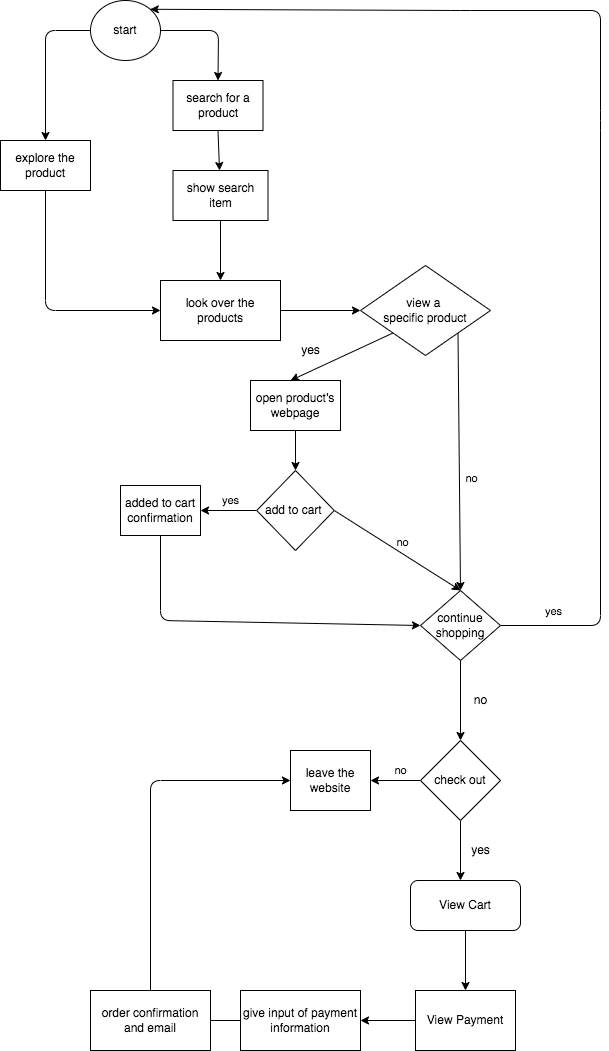

The diagram above was exported from draw.io. Its source (the exported page's mxGraphModel, read from the mxfile embedded in the PNG):
<mxGraphModel dx="1000" dy="398" grid="1" gridSize="10" guides="1" tooltips="1" connect="1" arrows="1" fold="1" page="1" pageScale="1" pageWidth="850" pageHeight="1100" math="0" shadow="0">
  <root>
    <mxCell id="0" />
    <mxCell id="1" parent="0" />
    <mxCell id="43" style="edgeStyle=none;html=1;exitX=0.5;exitY=1;exitDx=0;exitDy=0;entryX=0.5;entryY=0;entryDx=0;entryDy=0;" parent="1" source="2" edge="1">
      <mxGeometry relative="1" as="geometry">
        <mxPoint x="325" y="10" as="targetPoint" />
      </mxGeometry>
    </mxCell>
    <mxCell id="2" value="start" style="ellipse;whiteSpace=wrap;html=1;" parent="1" vertex="1">
      <mxGeometry x="280" width="70" height="60" as="geometry" />
    </mxCell>
    <mxCell id="6" value="" style="endArrow=classic;html=1;exitX=0;exitY=0.5;exitDx=0;exitDy=0;entryX=0.5;entryY=0;entryDx=0;entryDy=0;" parent="1" source="2" target="9" edge="1">
      <mxGeometry width="50" height="50" relative="1" as="geometry">
        <mxPoint x="270" y="35" as="sourcePoint" />
        <mxPoint x="410" y="115" as="targetPoint" />
        <Array as="points">
          <mxPoint x="235" y="30" />
        </Array>
      </mxGeometry>
    </mxCell>
    <mxCell id="7" value="" style="endArrow=classic;html=1;exitX=1;exitY=0.5;exitDx=0;exitDy=0;entryX=0.5;entryY=0;entryDx=0;entryDy=0;" parent="1" source="2" target="8" edge="1">
      <mxGeometry width="50" height="50" relative="1" as="geometry">
        <mxPoint x="380" y="35" as="sourcePoint" />
        <mxPoint x="390" y="90" as="targetPoint" />
        <Array as="points">
          <mxPoint x="408" y="30" />
        </Array>
      </mxGeometry>
    </mxCell>
    <mxCell id="11" style="edgeStyle=none;html=1;exitX=0.5;exitY=1;exitDx=0;exitDy=0;" parent="1" source="8" target="12" edge="1">
      <mxGeometry relative="1" as="geometry">
        <mxPoint x="235" y="180" as="targetPoint" />
      </mxGeometry>
    </mxCell>
    <mxCell id="8" value="search for a product" style="rounded=0;whiteSpace=wrap;html=1;" parent="1" vertex="1">
      <mxGeometry x="362.5" y="80" width="90" height="50" as="geometry" />
    </mxCell>
    <mxCell id="14" style="edgeStyle=none;html=1;exitX=0.5;exitY=1;exitDx=0;exitDy=0;" parent="1" source="9" target="15" edge="1">
      <mxGeometry relative="1" as="geometry">
        <mxPoint x="385" y="280" as="targetPoint" />
        <Array as="points">
          <mxPoint x="235" y="310" />
        </Array>
      </mxGeometry>
    </mxCell>
    <mxCell id="9" value="&lt;span&gt;explore the product&lt;/span&gt;" style="rounded=0;whiteSpace=wrap;html=1;" parent="1" vertex="1">
      <mxGeometry x="190" y="140" width="90" height="50" as="geometry" />
    </mxCell>
    <mxCell id="13" style="edgeStyle=none;html=1;exitX=0.5;exitY=1;exitDx=0;exitDy=0;entryX=0.5;entryY=0;entryDx=0;entryDy=0;" parent="1" source="12" target="15" edge="1">
      <mxGeometry relative="1" as="geometry">
        <mxPoint x="320" y="300" as="targetPoint" />
        <Array as="points" />
      </mxGeometry>
    </mxCell>
    <mxCell id="12" value="show search item" style="rounded=0;whiteSpace=wrap;html=1;" parent="1" vertex="1">
      <mxGeometry x="362.5" y="170" width="95" height="50" as="geometry" />
    </mxCell>
    <mxCell id="16" style="edgeStyle=none;html=1;exitX=1;exitY=0.5;exitDx=0;exitDy=0;" parent="1" source="15" target="17" edge="1">
      <mxGeometry relative="1" as="geometry">
        <mxPoint x="490" y="310" as="targetPoint" />
      </mxGeometry>
    </mxCell>
    <mxCell id="15" value="look over the products" style="rounded=0;whiteSpace=wrap;html=1;" parent="1" vertex="1">
      <mxGeometry x="350" y="280" width="120" height="60" as="geometry" />
    </mxCell>
    <mxCell id="18" style="edgeStyle=none;html=1;exitX=0;exitY=1;exitDx=0;exitDy=0;" parent="1" source="17" edge="1">
      <mxGeometry relative="1" as="geometry">
        <mxPoint x="480" y="380" as="targetPoint" />
      </mxGeometry>
    </mxCell>
    <mxCell id="20" value="" style="edgeStyle=none;html=1;exitX=1;exitY=1;exitDx=0;exitDy=0;entryX=0.5;entryY=0;entryDx=0;entryDy=0;" parent="1" source="17" target="26" edge="1">
      <mxGeometry relative="1" as="geometry">
        <mxPoint x="660" y="380" as="targetPoint" />
      </mxGeometry>
    </mxCell>
    <mxCell id="23" value="no&lt;br&gt;" style="edgeLabel;html=1;align=center;verticalAlign=middle;resizable=0;points=[];" parent="20" vertex="1" connectable="0">
      <mxGeometry x="0.2278" y="-2" relative="1" as="geometry">
        <mxPoint x="13" y="-13" as="offset" />
      </mxGeometry>
    </mxCell>
    <mxCell id="17" value="view a &lt;br&gt;specific product" style="rhombus;whiteSpace=wrap;html=1;" parent="1" vertex="1">
      <mxGeometry x="550" y="265" width="130" height="90" as="geometry" />
    </mxCell>
    <mxCell id="19" value="yes&lt;br&gt;" style="text;html=1;align=center;verticalAlign=middle;resizable=0;points=[];autosize=1;strokeColor=none;fillColor=none;" parent="1" vertex="1">
      <mxGeometry x="485" y="340" width="30" height="20" as="geometry" />
    </mxCell>
    <mxCell id="31" style="edgeStyle=none;html=1;exitX=0.5;exitY=1;exitDx=0;exitDy=0;" parent="1" source="24" target="32" edge="1">
      <mxGeometry relative="1" as="geometry">
        <mxPoint x="485" y="470" as="targetPoint" />
      </mxGeometry>
    </mxCell>
    <mxCell id="24" value="open product’s webpage" style="rounded=0;whiteSpace=wrap;html=1;" parent="1" vertex="1">
      <mxGeometry x="440" y="380" width="90" height="50" as="geometry" />
    </mxCell>
    <mxCell id="45" style="edgeStyle=none;html=1;exitX=1;exitY=0.5;exitDx=0;exitDy=0;entryX=1;entryY=0;entryDx=0;entryDy=0;" parent="1" source="26" edge="1" target="2">
      <mxGeometry relative="1" as="geometry">
        <mxPoint x="360" y="10" as="targetPoint" />
        <Array as="points">
          <mxPoint x="790" y="625" />
          <mxPoint x="790" y="120" />
          <mxPoint x="790" y="10" />
          <mxPoint x="650" y="10" />
        </Array>
      </mxGeometry>
    </mxCell>
    <mxCell id="46" value="yes" style="edgeLabel;html=1;align=center;verticalAlign=middle;resizable=0;points=[];" parent="45" vertex="1" connectable="0">
      <mxGeometry x="-0.9113" relative="1" as="geometry">
        <mxPoint y="-15" as="offset" />
      </mxGeometry>
    </mxCell>
    <mxCell id="47" style="edgeStyle=none;html=1;exitX=0.5;exitY=1;exitDx=0;exitDy=0;entryX=0.5;entryY=0;entryDx=0;entryDy=0;" parent="1" source="26" target="49" edge="1">
      <mxGeometry relative="1" as="geometry">
        <mxPoint x="650" y="740" as="targetPoint" />
      </mxGeometry>
    </mxCell>
    <mxCell id="26" value="continue shopping" style="rhombus;whiteSpace=wrap;html=1;" parent="1" vertex="1">
      <mxGeometry x="610" y="590" width="80" height="70" as="geometry" />
    </mxCell>
    <mxCell id="33" value="yes" style="edgeStyle=none;html=1;exitX=0;exitY=0.5;exitDx=0;exitDy=0;" parent="1" source="32" edge="1">
      <mxGeometry x="-0.0667" y="-10" relative="1" as="geometry">
        <mxPoint x="390" y="510" as="targetPoint" />
        <mxPoint as="offset" />
      </mxGeometry>
    </mxCell>
    <mxCell id="35" value="no" style="edgeStyle=none;html=1;exitX=1;exitY=0.5;exitDx=0;exitDy=0;entryX=0.5;entryY=0;entryDx=0;entryDy=0;" parent="1" source="32" target="26" edge="1">
      <mxGeometry x="-0.0006" y="10" relative="1" as="geometry">
        <mxPoint x="630" y="570" as="targetPoint" />
        <Array as="points" />
        <mxPoint as="offset" />
      </mxGeometry>
    </mxCell>
    <mxCell id="32" value="add to cart&amp;nbsp;" style="rhombus;whiteSpace=wrap;html=1;" parent="1" vertex="1">
      <mxGeometry x="446.25" y="470" width="77.5" height="80" as="geometry" />
    </mxCell>
    <mxCell id="36" style="edgeStyle=none;html=1;exitX=0.5;exitY=1;exitDx=0;exitDy=0;entryX=0;entryY=0.5;entryDx=0;entryDy=0;" parent="1" source="34" target="26" edge="1">
      <mxGeometry relative="1" as="geometry">
        <mxPoint x="590" y="620" as="targetPoint" />
        <Array as="points">
          <mxPoint x="350" y="620" />
        </Array>
      </mxGeometry>
    </mxCell>
    <mxCell id="34" value="added to cart confirmation" style="rounded=0;whiteSpace=wrap;html=1;" parent="1" vertex="1">
      <mxGeometry x="310" y="485" width="80" height="50" as="geometry" />
    </mxCell>
    <mxCell id="48" value="no" style="text;html=1;align=center;verticalAlign=middle;resizable=0;points=[];autosize=1;strokeColor=none;fillColor=none;" parent="1" vertex="1">
      <mxGeometry x="655" y="690" width="30" height="20" as="geometry" />
    </mxCell>
    <mxCell id="50" value="no&lt;br&gt;" style="edgeStyle=none;html=1;exitX=0;exitY=0.5;exitDx=0;exitDy=0;" parent="1" source="49" target="51" edge="1">
      <mxGeometry x="-0.2" y="-10" relative="1" as="geometry">
        <mxPoint x="540" y="780" as="targetPoint" />
        <mxPoint as="offset" />
      </mxGeometry>
    </mxCell>
    <mxCell id="52" style="edgeStyle=none;html=1;exitX=0.5;exitY=1;exitDx=0;exitDy=0;" parent="1" source="49" edge="1">
      <mxGeometry relative="1" as="geometry">
        <mxPoint x="650" y="880" as="targetPoint" />
      </mxGeometry>
    </mxCell>
    <mxCell id="49" value="check out" style="rhombus;whiteSpace=wrap;html=1;" parent="1" vertex="1">
      <mxGeometry x="610" y="740" width="80" height="80" as="geometry" />
    </mxCell>
    <mxCell id="51" value="leave the website" style="rounded=0;whiteSpace=wrap;html=1;" parent="1" vertex="1">
      <mxGeometry x="480" y="750" width="80" height="60" as="geometry" />
    </mxCell>
    <mxCell id="53" value="yes&lt;br&gt;" style="text;html=1;align=center;verticalAlign=middle;resizable=0;points=[];autosize=1;strokeColor=none;fillColor=none;" parent="1" vertex="1">
      <mxGeometry x="655" y="840" width="30" height="20" as="geometry" />
    </mxCell>
    <mxCell id="55" style="edgeStyle=none;html=1;exitX=0.5;exitY=1;exitDx=0;exitDy=0;entryX=0.5;entryY=0;entryDx=0;entryDy=0;" parent="1" source="54" target="56" edge="1">
      <mxGeometry relative="1" as="geometry">
        <mxPoint x="660" y="990" as="targetPoint" />
      </mxGeometry>
    </mxCell>
    <mxCell id="54" value="View Cart" style="rounded=1;whiteSpace=wrap;html=1;" parent="1" vertex="1">
      <mxGeometry x="600" y="880" width="110" height="50" as="geometry" />
    </mxCell>
    <mxCell id="57" style="edgeStyle=none;html=1;exitX=0;exitY=0.5;exitDx=0;exitDy=0;" parent="1" source="56" edge="1">
      <mxGeometry relative="1" as="geometry">
        <mxPoint x="550" y="1020" as="targetPoint" />
      </mxGeometry>
    </mxCell>
    <mxCell id="56" value="View Payment" style="whiteSpace=wrap;html=1;" parent="1" vertex="1">
      <mxGeometry x="605" y="990" width="100" height="60" as="geometry" />
    </mxCell>
    <mxCell id="59" style="edgeStyle=none;html=1;exitX=0;exitY=0.5;exitDx=0;exitDy=0;" parent="1" source="58" edge="1">
      <mxGeometry relative="1" as="geometry">
        <mxPoint x="360" y="1020" as="targetPoint" />
      </mxGeometry>
    </mxCell>
    <mxCell id="58" value="give input of payment information" style="whiteSpace=wrap;html=1;" parent="1" vertex="1">
      <mxGeometry x="430" y="990" width="120" height="60" as="geometry" />
    </mxCell>
    <mxCell id="61" style="edgeStyle=none;html=1;exitX=0.5;exitY=0;exitDx=0;exitDy=0;entryX=0;entryY=0.5;entryDx=0;entryDy=0;" parent="1" source="60" target="51" edge="1">
      <mxGeometry relative="1" as="geometry">
        <mxPoint x="340" y="910" as="targetPoint" />
        <Array as="points">
          <mxPoint x="340" y="780" />
        </Array>
      </mxGeometry>
    </mxCell>
    <mxCell id="60" value="order confirmation and email" style="whiteSpace=wrap;html=1;" parent="1" vertex="1">
      <mxGeometry x="280" y="990" width="120" height="60" as="geometry" />
    </mxCell>
  </root>
</mxGraphModel>